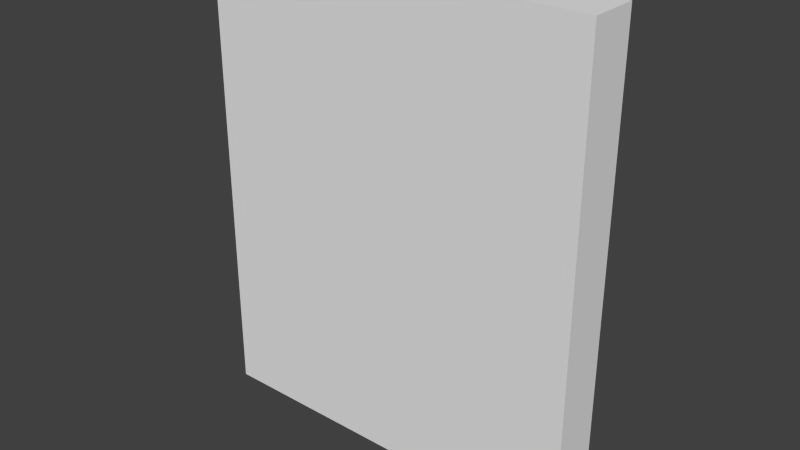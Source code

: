 # Source: wall.blend  (saved by Blender 2.76.0; exported with 4.5.12 LTS)
import bpy
from mathutils import Matrix  # noqa: F401  (used for matrix-valued properties, if any)

bpy.ops.wm.read_factory_settings(use_empty=True)
scene = bpy.context.scene
scene.name = 'Scene'

# ---- collections
col_collection_1 = bpy.data.collections.new('Collection 1'); scene.collection.children.link(col_collection_1)

# ---- materials (node trees are filled in below, after node groups)
mat_material = bpy.data.materials.new('Material')
mat_material.alpha_threshold = 0.0
mat_material.use_transparent_shadow = False
mat_material.roughness = 0.5
mat_material.line_color = (0.0, 0.0, 0.0, 1.0)

# ---- material node trees

# ---- world
world_world = bpy.data.worlds.new('World'); scene.world = world_world
world_world.color = (0.05088, 0.05088, 0.05088)
world_world.use_sun_shadow = False
world_world.sun_shadow_jitter_overblur = 0.0
world_world.cycles.sampling_method = 'MANUAL'
world_world.cycles.sample_map_resolution = 256

# ---- meshes
me_cube = bpy.data.meshes.new('Cube')
me_cube.from_pydata([(1.25, 0.1562, 0.0), (1.25, -0.1562, 0.0), (-1.25, -0.1562, 0.0), (-1.25, 0.1562, 0.0), (1.25, 0.1562, 3.0), (1.25, -0.1562, 3.0), (-1.25, -0.1562, 3.0), (-1.25, 0.1562, 3.0)], [], [(0, 1, 2, 3), (4, 7, 6, 5), (0, 4, 5, 1), (1, 5, 6, 2), (2, 6, 7, 3), (4, 0, 3, 7)])
me_cube.materials.append(mat_material)
me_cube.use_remesh_preserve_volume = False
me_cube.use_remesh_preserve_attributes = False
me_cube.use_mirror_vertex_groups = False
me_cube.update()

# ---- objects
ob_cube = bpy.data.objects.new('Cube', me_cube)

# ---- transforms, parenting, visibility, modifiers, constraints
ob_cube.location = (0.0, 0.0, 0.0)
ob_cube.lock_rotations_4d = False
ob_cube.empty_display_type = 'ARROWS'
ob_cube.lineart.crease_threshold = 0.0

# ---- collection membership
col_collection_1.objects.link(ob_cube)

# ---- scene / render settings (as saved in the file)
scene.frame_start = 1; scene.frame_end = 250; scene.frame_set(1)
scene.render.engine = 'BLENDER_EEVEE_NEXT'
scene.render.resolution_percentage = 50
scene.render.dither_intensity = 0.0
scene.cycles.use_denoising = False
scene.cycles.samples = 10
scene.cycles.sampling_pattern = 'TABULATED_SOBOL'
scene.cycles.light_sampling_threshold = 0.0
scene.cycles.use_adaptive_sampling = False
scene.cycles.use_light_tree = False
scene.cycles.blur_glossy = 0.0
scene.cycles.pixel_filter_type = 'GAUSSIAN'
scene.cycles.sample_clamp_indirect = 0.0
scene.view_settings.view_transform = 'Standard'
bpy.context.view_layer.update()

# ---- added for rendering (the .blend has no active camera and no usable light): camera, sun
cam_auto = bpy.data.cameras.new('AutoCamera')
cam_auto.lens = 50.0
cam_auto.sensor_width = 36.0
cam_auto.clip_end = 1000.0
ob_auto_camera = bpy.data.objects.new('AutoCamera', cam_auto)
scene.collection.objects.link(ob_auto_camera)
ob_auto_camera.location = (3.62467, -4.3496, 4.39973)
ob_auto_camera.rotation_euler = (1.09748, -7.21219e-08, 0.694738)
scene.camera = ob_auto_camera
light_auto_sun = bpy.data.lights.new('AutoSun', 'SUN')
light_auto_sun.energy = 3.0
light_auto_sun.angle = 0.0523599
ob_auto_sun = bpy.data.objects.new('AutoSun', light_auto_sun)
scene.collection.objects.link(ob_auto_sun)
ob_auto_sun.rotation_euler = (0.872665, 0.174533, 0.523599)
bpy.context.view_layer.update()
